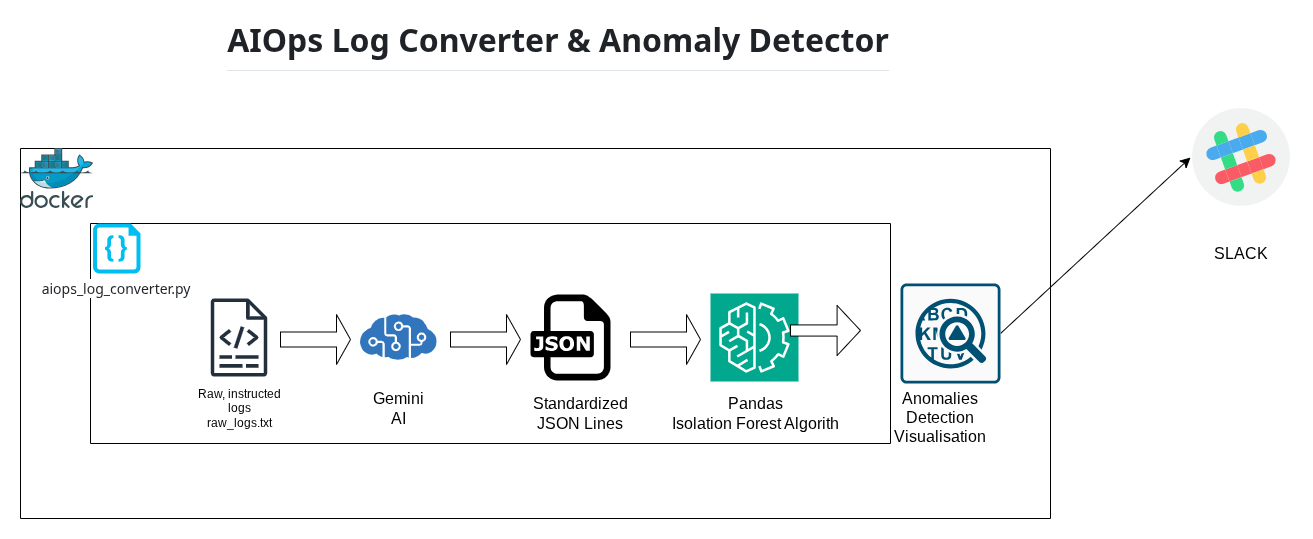

The diagram above was exported from draw.io. Its source (the exported page's mxGraphModel, read from the mxfile embedded in the PNG):
<mxGraphModel dx="2412" dy="2109" grid="1" gridSize="10" guides="1" tooltips="1" connect="1" arrows="1" fold="1" page="1" pageScale="1" pageWidth="827" pageHeight="1169" math="0" shadow="0">
  <root>
    <mxCell id="0" />
    <mxCell id="1" parent="0" />
    <mxCell id="AB2ZIHFl2_38agQM6nLF-1" parent="1" style="sketch=0;outlineConnect=0;fontColor=#232F3E;gradientColor=none;fillColor=#232F3D;strokeColor=none;dashed=0;verticalLabelPosition=bottom;verticalAlign=top;align=center;html=1;fontSize=12;fontStyle=0;aspect=fixed;pointerEvents=1;shape=mxgraph.aws4.logs;" value="" vertex="1">
      <mxGeometry height="78" width="57" x="70" y="110" as="geometry" />
    </mxCell>
    <mxCell id="AB2ZIHFl2_38agQM6nLF-2" parent="1" style="text;html=1;whiteSpace=wrap;strokeColor=none;fillColor=none;align=center;verticalAlign=middle;rounded=0;" value="Raw, instructed logs&lt;div&gt;raw_logs.txt&lt;/div&gt;" vertex="1">
      <mxGeometry height="20" width="110" x="43.5" y="210" as="geometry" />
    </mxCell>
    <mxCell id="AB2ZIHFl2_38agQM6nLF-4" parent="1" style="dashed=0;outlineConnect=0;html=1;align=center;labelPosition=center;verticalLabelPosition=bottom;verticalAlign=top;shape=mxgraph.weblogos.json" value="" vertex="1">
      <mxGeometry height="85.8" width="80" x="390" y="106.1" as="geometry" />
    </mxCell>
    <mxCell id="AB2ZIHFl2_38agQM6nLF-6" parent="1" style="sketch=0;points=[[0,0,0],[0.25,0,0],[0.5,0,0],[0.75,0,0],[1,0,0],[0,1,0],[0.25,1,0],[0.5,1,0],[0.75,1,0],[1,1,0],[0,0.25,0],[0,0.5,0],[0,0.75,0],[1,0.25,0],[1,0.5,0],[1,0.75,0]];outlineConnect=0;fontColor=#232F3E;fillColor=#01A88D;strokeColor=#ffffff;dashed=0;verticalLabelPosition=bottom;verticalAlign=top;align=center;html=1;fontSize=12;fontStyle=0;aspect=fixed;shape=mxgraph.aws4.resourceIcon;resIcon=mxgraph.aws4.machine_learning;" value="" vertex="1">
      <mxGeometry height="88" width="88" x="570" y="105" as="geometry" />
    </mxCell>
    <mxCell id="AB2ZIHFl2_38agQM6nLF-9" parent="1" style="image;sketch=0;aspect=fixed;html=1;points=[];align=center;fontSize=12;image=img/lib/mscae/Cognitive_Services.svg;" value="" vertex="1">
      <mxGeometry height="46" width="76.67" x="220" y="126" as="geometry" />
    </mxCell>
    <mxCell id="AB2ZIHFl2_38agQM6nLF-10" parent="1" style="text;html=1;whiteSpace=wrap;strokeColor=none;fillColor=none;align=center;verticalAlign=middle;rounded=0;fontSize=16;" value="Gemini AI" vertex="1">
      <mxGeometry height="30" width="60" x="228.33" y="205" as="geometry" />
    </mxCell>
    <mxCell id="AB2ZIHFl2_38agQM6nLF-11" parent="1" style="text;html=1;whiteSpace=wrap;strokeColor=none;fillColor=none;align=center;verticalAlign=middle;rounded=0;fontSize=16;" value="Standardized JSON Lines" vertex="1">
      <mxGeometry height="30" width="80" x="400" y="210" as="geometry" />
    </mxCell>
    <mxCell id="AB2ZIHFl2_38agQM6nLF-14" parent="1" style="text;html=1;whiteSpace=wrap;strokeColor=none;fillColor=none;align=center;verticalAlign=middle;rounded=0;fontSize=16;" value="Pandas&lt;div&gt;Isolation Forest Algorith&lt;/div&gt;" vertex="1">
      <mxGeometry height="30" width="190" x="520" y="210" as="geometry" />
    </mxCell>
    <mxCell id="AB2ZIHFl2_38agQM6nLF-15" parent="1" style="shape=singleArrow;whiteSpace=wrap;html=1;" value="" vertex="1">
      <mxGeometry height="50" width="70" x="140" y="126" as="geometry" />
    </mxCell>
    <mxCell id="AB2ZIHFl2_38agQM6nLF-16" parent="1" style="shape=singleArrow;whiteSpace=wrap;html=1;" value="" vertex="1">
      <mxGeometry height="50" width="70" x="310" y="126" as="geometry" />
    </mxCell>
    <mxCell id="AB2ZIHFl2_38agQM6nLF-17" parent="1" style="shape=singleArrow;whiteSpace=wrap;html=1;" value="" vertex="1">
      <mxGeometry height="50" width="70" x="490" y="126" as="geometry" />
    </mxCell>
    <mxCell id="AB2ZIHFl2_38agQM6nLF-32" edge="1" parent="1" source="AB2ZIHFl2_38agQM6nLF-18" style="edgeStyle=none;curved=1;rounded=0;orthogonalLoop=1;jettySize=auto;html=1;exitX=1;exitY=0.5;exitDx=0;exitDy=0;exitPerimeter=0;entryX=0;entryY=0.5;entryDx=0;entryDy=0;fontSize=12;startSize=8;endSize=8;" target="AB2ZIHFl2_38agQM6nLF-31">
      <mxGeometry relative="1" as="geometry" />
    </mxCell>
    <mxCell id="AB2ZIHFl2_38agQM6nLF-23" parent="1" style="swimlane;startSize=0;" value="" vertex="1">
      <mxGeometry height="370" width="1030" x="-120" y="-40" as="geometry" />
    </mxCell>
    <mxCell id="AB2ZIHFl2_38agQM6nLF-24" parent="AB2ZIHFl2_38agQM6nLF-23" style="image;sketch=0;aspect=fixed;html=1;points=[];align=center;fontSize=12;image=img/lib/mscae/Docker.svg;" value="" vertex="1">
      <mxGeometry height="60" width="73.17" as="geometry" />
    </mxCell>
    <mxCell id="AB2ZIHFl2_38agQM6nLF-26" parent="AB2ZIHFl2_38agQM6nLF-23" style="swimlane;startSize=0;" value="" vertex="1">
      <mxGeometry height="220" width="800" x="70" y="75" as="geometry" />
    </mxCell>
    <mxCell id="AB2ZIHFl2_38agQM6nLF-25" parent="AB2ZIHFl2_38agQM6nLF-26" style="verticalLabelPosition=bottom;html=1;verticalAlign=top;align=center;strokeColor=none;fillColor=#00BEF2;shape=mxgraph.azure.code_file;pointerEvents=1;" value="" vertex="1">
      <mxGeometry height="50" width="47.5" x="2.5" as="geometry" />
    </mxCell>
    <mxCell id="AB2ZIHFl2_38agQM6nLF-21" parent="AB2ZIHFl2_38agQM6nLF-26" style="shape=singleArrow;whiteSpace=wrap;html=1;arrowWidth=0.22311373623934627;arrowSize=0.3343666770241498;" value="" vertex="1">
      <mxGeometry height="50" width="70" x="700" y="82" as="geometry" />
    </mxCell>
    <mxCell id="AB2ZIHFl2_38agQM6nLF-29" parent="AB2ZIHFl2_38agQM6nLF-26" style="text;html=1;whiteSpace=wrap;strokeColor=none;fillColor=none;align=center;verticalAlign=middle;rounded=0;fontSize=16;" value="&lt;a title=&quot;aiops_log_converter.py&quot; aria-label=&quot;aiops_log_converter.py, (File)&quot; class=&quot;Link--primary&quot; href=&quot;https://github.com/dev126712/aiops-log-converter/blob/main/aiops_log_converter.py&quot; data-discover=&quot;true&quot; style=&quot;box-sizing: border-box; background-color: rgb(255, 255, 255); text-decoration-line: none; font-family: -apple-system, BlinkMacSystemFont, &amp;quot;Segoe UI&amp;quot;, &amp;quot;Noto Sans&amp;quot;, Helvetica, Arial, sans-serif, &amp;quot;Apple Color Emoji&amp;quot;, &amp;quot;Segoe UI Emoji&amp;quot;; font-size: 14px; text-align: left; text-wrap-mode: nowrap; color: rgb(31, 35, 40) !important;&quot;&gt;aiops_log_converter.py&lt;/a&gt;" vertex="1">
      <mxGeometry height="30" width="60" x="-3.75" y="50" as="geometry" />
    </mxCell>
    <mxCell id="AB2ZIHFl2_38agQM6nLF-28" edge="1" parent="AB2ZIHFl2_38agQM6nLF-23" source="AB2ZIHFl2_38agQM6nLF-26" style="edgeStyle=none;curved=1;rounded=0;orthogonalLoop=1;jettySize=auto;html=1;exitX=0.5;exitY=0;exitDx=0;exitDy=0;fontSize=12;startSize=8;endSize=8;" target="AB2ZIHFl2_38agQM6nLF-26">
      <mxGeometry relative="1" as="geometry" />
    </mxCell>
    <mxCell id="AB2ZIHFl2_38agQM6nLF-18" parent="AB2ZIHFl2_38agQM6nLF-23" style="sketch=0;points=[[0.015,0.015,0],[0.985,0.015,0],[0.985,0.985,0],[0.015,0.985,0],[0.25,0,0],[0.5,0,0],[0.75,0,0],[1,0.25,0],[1,0.5,0],[1,0.75,0],[0.75,1,0],[0.5,1,0],[0.25,1,0],[0,0.75,0],[0,0.5,0],[0,0.25,0]];verticalLabelPosition=bottom;html=1;verticalAlign=top;aspect=fixed;align=center;pointerEvents=1;shape=mxgraph.cisco19.rect;prIcon=anomaly_detection;fillColor=#FAFAFA;strokeColor=#005073;" value="" vertex="1">
      <mxGeometry height="100" width="100" x="880" y="135" as="geometry" />
    </mxCell>
    <mxCell id="AB2ZIHFl2_38agQM6nLF-22" parent="AB2ZIHFl2_38agQM6nLF-23" style="text;html=1;whiteSpace=wrap;strokeColor=none;fillColor=none;align=center;verticalAlign=middle;rounded=0;fontSize=16;" value="Anomalies Detection Visualisation" vertex="1">
      <mxGeometry height="30" width="90" x="875" y="254" as="geometry" />
    </mxCell>
    <mxCell id="AB2ZIHFl2_38agQM6nLF-31" parent="1" style="shape=image;html=1;verticalAlign=top;verticalLabelPosition=bottom;labelBackgroundColor=#ffffff;imageAspect=0;aspect=fixed;image=https://icons.diagrams.net/icon-cache1/Social_Media-2845/29-Slack-539.svg" value="" vertex="1">
      <mxGeometry height="102" width="102" x="1050" y="-82" as="geometry" />
    </mxCell>
    <mxCell id="AB2ZIHFl2_38agQM6nLF-33" parent="1" style="text;html=1;whiteSpace=wrap;strokeColor=none;fillColor=none;align=center;verticalAlign=middle;rounded=0;fontSize=16;" value="SLACK" vertex="1">
      <mxGeometry height="30" width="60" x="1071" y="50" as="geometry" />
    </mxCell>
    <mxCell id="AB2ZIHFl2_38agQM6nLF-36" parent="1" style="text;html=1;whiteSpace=wrap;strokeColor=none;fillColor=none;align=center;verticalAlign=middle;rounded=0;fontSize=16;" value="&lt;h1 tabindex=&quot;-1&quot; class=&quot;heading-element&quot; dir=&quot;auto&quot; style=&quot;box-sizing: border-box; margin-right: 0px; margin-bottom: 16px; margin-left: 0px; line-height: 1.25; padding-bottom: 0.3em; border-bottom: 0.888542px solid rgba(209, 217, 224, 0.7); color: rgb(31, 35, 40); font-family: -apple-system, BlinkMacSystemFont, &amp;quot;Segoe UI&amp;quot;, &amp;quot;Noto Sans&amp;quot;, Helvetica, Arial, sans-serif, &amp;quot;Apple Color Emoji&amp;quot;, &amp;quot;Segoe UI Emoji&amp;quot;; text-align: start; background-color: rgb(255, 255, 255); margin-top: 0px !important;&quot;&gt;AIOps Log Converter &amp;amp; Anomaly Detector&lt;/h1&gt;" vertex="1">
      <mxGeometry height="30" width="750" x="43.5" y="-150" as="geometry" />
    </mxCell>
  </root>
</mxGraphModel>